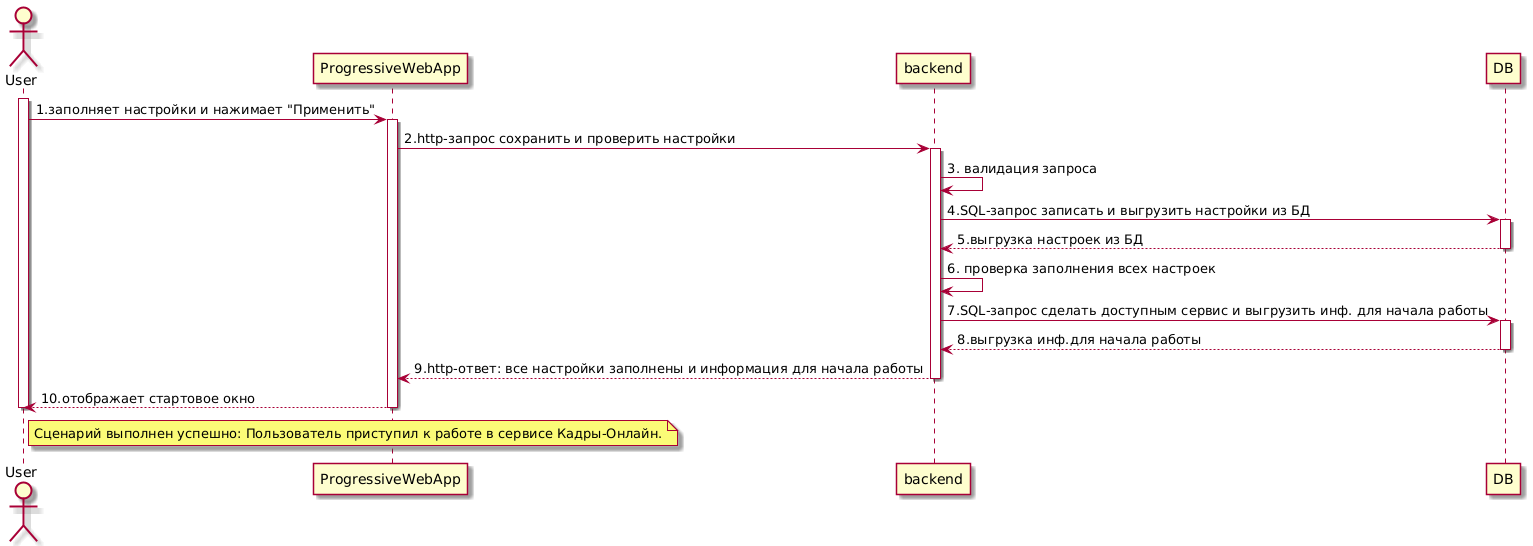

The diagram above was rendered by PlantUML. Its source (embedded in the PNG):
@startuml
skin rose

actor User
participant ProgressiveWebApp
participant backend
participant DB

activate User

User -> ProgressiveWebApp: 1.заполняет настройки и нажимает "Применить"
activate ProgressiveWebApp
ProgressiveWebApp -> backend: 2.http-запрос сохранить и проверить настройки
activate  backend
backend -> backend: 3. валидация запроса
backend -> DB: 4.SQL-запрос записать и выгрузить настройки из БД
activate  DB
DB --> backend: 5.выгрузка настроек из БД
deactivate  DB
backend -> backend: 6. проверка заполнения всех настроек
backend -> DB: 7.SQL-запрос сделать доступным сервис и выгрузить инф. для начала работы 
activate  DB
DB --> backend: 8.выгрузка инф.для начала работы
deactivate  DB
backend --> ProgressiveWebApp: 9.http-ответ: все настройки заполнены и информация для начала работы
deactivate  backend
ProgressiveWebApp --> User: 10.отображает стартовое окно
deactivate  ProgressiveWebApp
deactivate User
note right of User
    Сценарий выполнен успешно: Пользователь приступил к работе в сервисе Кадры-Онлайн.
end note
@enduml